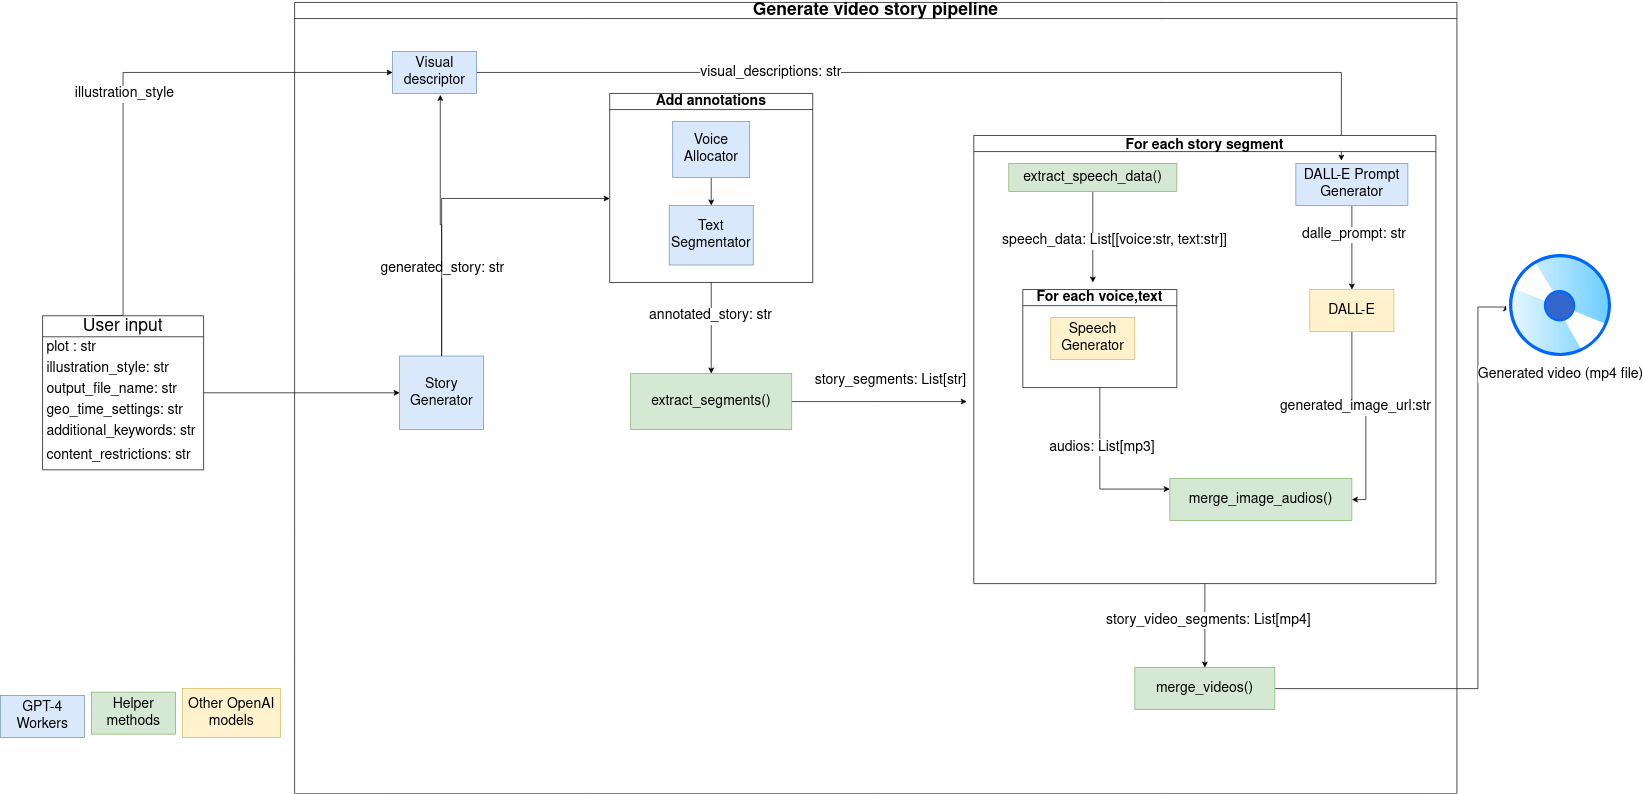

The diagram above was exported from draw.io. Its source (the exported page's mxGraphModel, read from the mxfile embedded in the PNG):
<mxGraphModel dx="2651" dy="1391" grid="1" gridSize="10" guides="1" tooltips="1" connect="1" arrows="1" fold="1" page="1" pageScale="1" pageWidth="827" pageHeight="1169" math="0" shadow="0">
  <root>
    <mxCell id="WIyWlLk6GJQsqaUBKTNV-0" />
    <mxCell id="WIyWlLk6GJQsqaUBKTNV-1" parent="WIyWlLk6GJQsqaUBKTNV-0" />
    <mxCell id="u7_RT7S0j-0RNeF4Ib3w-65" style="edgeStyle=orthogonalEdgeStyle;rounded=0;orthogonalLoop=1;jettySize=auto;html=1;entryX=0;entryY=0.5;entryDx=0;entryDy=0;" parent="WIyWlLk6GJQsqaUBKTNV-1" source="u7_RT7S0j-0RNeF4Ib3w-5" target="u7_RT7S0j-0RNeF4Ib3w-13" edge="1">
      <mxGeometry relative="1" as="geometry" />
    </mxCell>
    <mxCell id="u7_RT7S0j-0RNeF4Ib3w-66" style="edgeStyle=orthogonalEdgeStyle;rounded=0;orthogonalLoop=1;jettySize=auto;html=1;entryX=0;entryY=0.5;entryDx=0;entryDy=0;exitX=0.326;exitY=-0.002;exitDx=0;exitDy=0;exitPerimeter=0;" parent="WIyWlLk6GJQsqaUBKTNV-1" target="u7_RT7S0j-0RNeF4Ib3w-23" edge="1" source="u7_RT7S0j-0RNeF4Ib3w-5">
      <mxGeometry relative="1" as="geometry">
        <mxPoint x="-40" y="230" as="sourcePoint" />
        <mxPoint x="445" y="980" as="targetPoint" />
        <Array as="points">
          <mxPoint x="5" y="517" />
          <mxPoint x="5" y="170" />
        </Array>
      </mxGeometry>
    </mxCell>
    <mxCell id="u7_RT7S0j-0RNeF4Ib3w-67" value="&lt;font style=&quot;font-size: 20px;&quot;&gt;illustration_style&lt;/font&gt;" style="edgeLabel;html=1;align=center;verticalAlign=middle;resizable=0;points=[];" parent="u7_RT7S0j-0RNeF4Ib3w-66" vertex="1" connectable="0">
      <mxGeometry x="-0.075" y="-1" relative="1" as="geometry">
        <mxPoint as="offset" />
      </mxGeometry>
    </mxCell>
    <mxCell id="u7_RT7S0j-0RNeF4Ib3w-5" value="&lt;font style=&quot;font-size: 25px;&quot;&gt;User input&lt;/font&gt;" style="swimlane;fontStyle=0;childLayout=stackLayout;horizontal=1;startSize=30;horizontalStack=0;resizeParent=1;resizeParentMax=0;resizeLast=0;collapsible=1;marginBottom=0;whiteSpace=wrap;html=1;" parent="WIyWlLk6GJQsqaUBKTNV-1" vertex="1">
      <mxGeometry x="-110" y="517.5" width="230" height="220" as="geometry" />
    </mxCell>
    <mxCell id="u7_RT7S0j-0RNeF4Ib3w-6" value="&lt;font style=&quot;font-size: 20px;&quot;&gt;plot : str&lt;br&gt;&lt;/font&gt;" style="text;strokeColor=none;fillColor=none;align=left;verticalAlign=middle;spacingLeft=4;spacingRight=4;overflow=hidden;points=[[0,0.5],[1,0.5]];portConstraint=eastwest;rotatable=0;whiteSpace=wrap;html=1;" parent="u7_RT7S0j-0RNeF4Ib3w-5" vertex="1">
      <mxGeometry y="30" width="230" height="30" as="geometry" />
    </mxCell>
    <mxCell id="u7_RT7S0j-0RNeF4Ib3w-7" value="&lt;font style=&quot;font-size: 20px;&quot;&gt;illustration_style: str&lt;br&gt;&lt;/font&gt;" style="text;strokeColor=none;fillColor=none;align=left;verticalAlign=middle;spacingLeft=4;spacingRight=4;overflow=hidden;points=[[0,0.5],[1,0.5]];portConstraint=eastwest;rotatable=0;whiteSpace=wrap;html=1;" parent="u7_RT7S0j-0RNeF4Ib3w-5" vertex="1">
      <mxGeometry y="60" width="230" height="30" as="geometry" />
    </mxCell>
    <mxCell id="u7_RT7S0j-0RNeF4Ib3w-61" value="&lt;font style=&quot;font-size: 20px;&quot;&gt;output_file_name: str&lt;br&gt;&lt;/font&gt;" style="text;strokeColor=none;fillColor=none;align=left;verticalAlign=middle;spacingLeft=4;spacingRight=4;overflow=hidden;points=[[0,0.5],[1,0.5]];portConstraint=eastwest;rotatable=0;whiteSpace=wrap;html=1;" parent="u7_RT7S0j-0RNeF4Ib3w-5" vertex="1">
      <mxGeometry y="90" width="230" height="30" as="geometry" />
    </mxCell>
    <mxCell id="u7_RT7S0j-0RNeF4Ib3w-62" value="&lt;font style=&quot;font-size: 20px;&quot;&gt;geo_time_settings: str&lt;br&gt;&lt;/font&gt;" style="text;strokeColor=none;fillColor=none;align=left;verticalAlign=middle;spacingLeft=4;spacingRight=4;overflow=hidden;points=[[0,0.5],[1,0.5]];portConstraint=eastwest;rotatable=0;whiteSpace=wrap;html=1;" parent="u7_RT7S0j-0RNeF4Ib3w-5" vertex="1">
      <mxGeometry y="120" width="230" height="30" as="geometry" />
    </mxCell>
    <mxCell id="u7_RT7S0j-0RNeF4Ib3w-63" value="&lt;font style=&quot;font-size: 20px;&quot;&gt;additional_keywords: str&lt;br&gt;&lt;/font&gt;" style="text;strokeColor=none;fillColor=none;align=left;verticalAlign=middle;spacingLeft=4;spacingRight=4;overflow=hidden;points=[[0,0.5],[1,0.5]];portConstraint=eastwest;rotatable=0;whiteSpace=wrap;html=1;" parent="u7_RT7S0j-0RNeF4Ib3w-5" vertex="1">
      <mxGeometry y="150" width="230" height="30" as="geometry" />
    </mxCell>
    <mxCell id="u7_RT7S0j-0RNeF4Ib3w-64" value="&lt;font style=&quot;font-size: 20px;&quot;&gt;content_restrictions: str&lt;br&gt;&lt;/font&gt;" style="text;strokeColor=none;fillColor=none;align=left;verticalAlign=middle;spacingLeft=4;spacingRight=4;overflow=hidden;points=[[0,0.5],[1,0.5]];portConstraint=eastwest;rotatable=0;whiteSpace=wrap;html=1;" parent="u7_RT7S0j-0RNeF4Ib3w-5" vertex="1">
      <mxGeometry y="180" width="230" height="40" as="geometry" />
    </mxCell>
    <mxCell id="u7_RT7S0j-0RNeF4Ib3w-125" style="edgeStyle=orthogonalEdgeStyle;rounded=0;orthogonalLoop=1;jettySize=auto;html=1;" parent="WIyWlLk6GJQsqaUBKTNV-1" source="u7_RT7S0j-0RNeF4Ib3w-13" edge="1">
      <mxGeometry relative="1" as="geometry">
        <mxPoint x="700" y="350" as="targetPoint" />
        <Array as="points">
          <mxPoint x="460" y="350" />
        </Array>
      </mxGeometry>
    </mxCell>
    <mxCell id="u7_RT7S0j-0RNeF4Ib3w-126" value="&lt;font style=&quot;font-size: 20px;&quot;&gt;generated_story: str&lt;br&gt;&lt;/font&gt;" style="edgeLabel;html=1;align=center;verticalAlign=middle;resizable=0;points=[];" parent="u7_RT7S0j-0RNeF4Ib3w-125" vertex="1" connectable="0">
      <mxGeometry x="0.0172" y="-5" relative="1" as="geometry">
        <mxPoint x="-11" y="95" as="offset" />
      </mxGeometry>
    </mxCell>
    <mxCell id="u7_RT7S0j-0RNeF4Ib3w-97" style="edgeStyle=orthogonalEdgeStyle;rounded=0;orthogonalLoop=1;jettySize=auto;html=1;entryX=0.5;entryY=0;entryDx=0;entryDy=0;" parent="WIyWlLk6GJQsqaUBKTNV-1" source="u7_RT7S0j-0RNeF4Ib3w-22" target="u7_RT7S0j-0RNeF4Ib3w-96" edge="1">
      <mxGeometry relative="1" as="geometry" />
    </mxCell>
    <mxCell id="u7_RT7S0j-0RNeF4Ib3w-98" value="&lt;font style=&quot;font-size: 20px;&quot;&gt;annotated_story: str&lt;br&gt;&lt;/font&gt;" style="edgeLabel;html=1;align=center;verticalAlign=middle;resizable=0;points=[];" parent="u7_RT7S0j-0RNeF4Ib3w-97" vertex="1" connectable="0">
      <mxGeometry x="-0.2696" y="-2" relative="1" as="geometry">
        <mxPoint as="offset" />
      </mxGeometry>
    </mxCell>
    <mxCell id="u7_RT7S0j-0RNeF4Ib3w-22" value="&lt;font style=&quot;font-size: 20px;&quot;&gt;Add annotations&lt;/font&gt;" style="swimlane;whiteSpace=wrap;html=1;" parent="WIyWlLk6GJQsqaUBKTNV-1" vertex="1">
      <mxGeometry x="700" y="200" width="290" height="270" as="geometry" />
    </mxCell>
    <mxCell id="u7_RT7S0j-0RNeF4Ib3w-103" style="edgeStyle=orthogonalEdgeStyle;rounded=0;orthogonalLoop=1;jettySize=auto;html=1;entryX=0.5;entryY=0;entryDx=0;entryDy=0;" parent="u7_RT7S0j-0RNeF4Ib3w-22" source="u7_RT7S0j-0RNeF4Ib3w-20" target="u7_RT7S0j-0RNeF4Ib3w-21" edge="1">
      <mxGeometry relative="1" as="geometry" />
    </mxCell>
    <mxCell id="u7_RT7S0j-0RNeF4Ib3w-20" value="&lt;font style=&quot;font-size: 20px;&quot;&gt;Voice Allocator&lt;/font&gt;" style="rounded=0;whiteSpace=wrap;html=1;fillColor=#dae8fc;strokeColor=#6c8ebf;" parent="u7_RT7S0j-0RNeF4Ib3w-22" vertex="1">
      <mxGeometry x="90" y="40" width="110" height="80" as="geometry" />
    </mxCell>
    <mxCell id="u7_RT7S0j-0RNeF4Ib3w-21" value="&lt;font style=&quot;font-size: 20px;&quot;&gt;Text Segmentator&lt;br&gt;&lt;/font&gt;" style="rounded=0;whiteSpace=wrap;html=1;fillColor=#dae8fc;strokeColor=#6c8ebf;" parent="u7_RT7S0j-0RNeF4Ib3w-22" vertex="1">
      <mxGeometry x="85" y="160" width="120" height="85" as="geometry" />
    </mxCell>
    <mxCell id="u7_RT7S0j-0RNeF4Ib3w-130" style="edgeStyle=orthogonalEdgeStyle;rounded=0;orthogonalLoop=1;jettySize=auto;html=1;entryX=0.406;entryY=-0.067;entryDx=0;entryDy=0;entryPerimeter=0;" parent="WIyWlLk6GJQsqaUBKTNV-1" source="u7_RT7S0j-0RNeF4Ib3w-23" edge="1" target="u7_RT7S0j-0RNeF4Ib3w-49">
      <mxGeometry relative="1" as="geometry">
        <mxPoint x="1220" y="690" as="targetPoint" />
        <Array as="points">
          <mxPoint x="1745" y="170" />
        </Array>
      </mxGeometry>
    </mxCell>
    <mxCell id="u7_RT7S0j-0RNeF4Ib3w-131" value="&lt;font style=&quot;font-size: 20px;&quot;&gt;visual_descriptions: str&lt;br&gt;&lt;/font&gt;" style="edgeLabel;html=1;align=center;verticalAlign=middle;resizable=0;points=[];" parent="u7_RT7S0j-0RNeF4Ib3w-130" vertex="1" connectable="0">
      <mxGeometry x="-0.3837" relative="1" as="geometry">
        <mxPoint as="offset" />
      </mxGeometry>
    </mxCell>
    <mxCell id="u7_RT7S0j-0RNeF4Ib3w-88" value="" style="edgeStyle=orthogonalEdgeStyle;rounded=0;orthogonalLoop=1;jettySize=auto;html=1;" parent="WIyWlLk6GJQsqaUBKTNV-1" source="u7_RT7S0j-0RNeF4Ib3w-42" target="u7_RT7S0j-0RNeF4Ib3w-91" edge="1">
      <mxGeometry relative="1" as="geometry">
        <mxPoint x="1405" y="780" as="targetPoint" />
      </mxGeometry>
    </mxCell>
    <mxCell id="u7_RT7S0j-0RNeF4Ib3w-89" value="&lt;font style=&quot;font-size: 20px;&quot;&gt;story_video_segments: List[mp4]&lt;/font&gt;" style="edgeLabel;html=1;align=center;verticalAlign=middle;resizable=0;points=[];" parent="u7_RT7S0j-0RNeF4Ib3w-88" vertex="1" connectable="0">
      <mxGeometry x="-0.1265" y="4" relative="1" as="geometry">
        <mxPoint as="offset" />
      </mxGeometry>
    </mxCell>
    <mxCell id="u7_RT7S0j-0RNeF4Ib3w-42" value="For each story segment" style="swimlane;fontSize=20;" parent="WIyWlLk6GJQsqaUBKTNV-1" vertex="1">
      <mxGeometry x="1220" y="260" width="660" height="640" as="geometry" />
    </mxCell>
    <mxCell id="u7_RT7S0j-0RNeF4Ib3w-74" style="edgeStyle=orthogonalEdgeStyle;rounded=0;orthogonalLoop=1;jettySize=auto;html=1;" parent="u7_RT7S0j-0RNeF4Ib3w-42" source="u7_RT7S0j-0RNeF4Ib3w-44" edge="1">
      <mxGeometry relative="1" as="geometry">
        <mxPoint x="170" y="210" as="targetPoint" />
      </mxGeometry>
    </mxCell>
    <mxCell id="u7_RT7S0j-0RNeF4Ib3w-75" value="&lt;font style=&quot;font-size: 20px;&quot;&gt;speech_data: List[[voice:str, text:str]]&lt;/font&gt;" style="edgeLabel;html=1;align=center;verticalAlign=middle;resizable=0;points=[];" parent="u7_RT7S0j-0RNeF4Ib3w-74" vertex="1" connectable="0">
      <mxGeometry x="0.1889" relative="1" as="geometry">
        <mxPoint x="30" y="-7" as="offset" />
      </mxGeometry>
    </mxCell>
    <mxCell id="u7_RT7S0j-0RNeF4Ib3w-44" value="&lt;font style=&quot;font-size: 20px;&quot;&gt;extract_speech_data()&lt;/font&gt;" style="whiteSpace=wrap;html=1;fillColor=#d5e8d4;strokeColor=#82b366;" parent="u7_RT7S0j-0RNeF4Ib3w-42" vertex="1">
      <mxGeometry x="50" y="40" width="240" height="40" as="geometry" />
    </mxCell>
    <mxCell id="u7_RT7S0j-0RNeF4Ib3w-81" value="" style="edgeStyle=orthogonalEdgeStyle;rounded=0;orthogonalLoop=1;jettySize=auto;html=1;" parent="u7_RT7S0j-0RNeF4Ib3w-42" source="u7_RT7S0j-0RNeF4Ib3w-49" target="u7_RT7S0j-0RNeF4Ib3w-80" edge="1">
      <mxGeometry relative="1" as="geometry" />
    </mxCell>
    <mxCell id="u7_RT7S0j-0RNeF4Ib3w-82" value="&lt;font style=&quot;font-size: 20px;&quot;&gt;dalle_prompt: str&lt;/font&gt;" style="edgeLabel;html=1;align=center;verticalAlign=middle;resizable=0;points=[];" parent="u7_RT7S0j-0RNeF4Ib3w-81" vertex="1" connectable="0">
      <mxGeometry x="-0.3111" y="2" relative="1" as="geometry">
        <mxPoint as="offset" />
      </mxGeometry>
    </mxCell>
    <mxCell id="u7_RT7S0j-0RNeF4Ib3w-49" value="&lt;font style=&quot;font-size: 20px;&quot;&gt;DALL-E Prompt Generator&lt;/font&gt;" style="whiteSpace=wrap;html=1;fillColor=#dae8fc;strokeColor=#6c8ebf;" parent="u7_RT7S0j-0RNeF4Ib3w-42" vertex="1">
      <mxGeometry x="460" y="40" width="160" height="60" as="geometry" />
    </mxCell>
    <mxCell id="u7_RT7S0j-0RNeF4Ib3w-53" style="edgeStyle=orthogonalEdgeStyle;rounded=0;orthogonalLoop=1;jettySize=auto;html=1;entryX=0;entryY=0.25;entryDx=0;entryDy=0;exitX=0.5;exitY=1;exitDx=0;exitDy=0;" parent="u7_RT7S0j-0RNeF4Ib3w-42" source="u7_RT7S0j-0RNeF4Ib3w-50" target="u7_RT7S0j-0RNeF4Ib3w-55" edge="1">
      <mxGeometry relative="1" as="geometry">
        <mxPoint x="120" y="390" as="targetPoint" />
      </mxGeometry>
    </mxCell>
    <mxCell id="u7_RT7S0j-0RNeF4Ib3w-76" value="&lt;font style=&quot;font-size: 20px;&quot;&gt;audios: List[mp3]&lt;/font&gt;" style="edgeLabel;html=1;align=center;verticalAlign=middle;resizable=0;points=[];" parent="u7_RT7S0j-0RNeF4Ib3w-53" vertex="1" connectable="0">
      <mxGeometry x="-0.3091" y="2" relative="1" as="geometry">
        <mxPoint as="offset" />
      </mxGeometry>
    </mxCell>
    <mxCell id="u7_RT7S0j-0RNeF4Ib3w-50" value="&lt;font style=&quot;font-size: 20px;&quot;&gt;For each voice,text&lt;/font&gt;" style="swimlane;whiteSpace=wrap;html=1;" parent="u7_RT7S0j-0RNeF4Ib3w-42" vertex="1">
      <mxGeometry x="70" y="220" width="220" height="140" as="geometry" />
    </mxCell>
    <mxCell id="u7_RT7S0j-0RNeF4Ib3w-51" value="&lt;font style=&quot;font-size: 20px;&quot;&gt;Speech Generator&lt;/font&gt;" style="whiteSpace=wrap;html=1;fillColor=#fff2cc;strokeColor=#d6b656;" parent="u7_RT7S0j-0RNeF4Ib3w-50" vertex="1">
      <mxGeometry x="40" y="40" width="120" height="60" as="geometry" />
    </mxCell>
    <mxCell id="u7_RT7S0j-0RNeF4Ib3w-55" value="&lt;font style=&quot;font-size: 20px;&quot;&gt;merge_image_audios()&lt;/font&gt;" style="rounded=0;whiteSpace=wrap;html=1;fillColor=#d5e8d4;strokeColor=#82b366;" parent="u7_RT7S0j-0RNeF4Ib3w-42" vertex="1">
      <mxGeometry x="280" y="490" width="260" height="60" as="geometry" />
    </mxCell>
    <mxCell id="u7_RT7S0j-0RNeF4Ib3w-83" style="edgeStyle=orthogonalEdgeStyle;rounded=0;orthogonalLoop=1;jettySize=auto;html=1;entryX=1;entryY=0.5;entryDx=0;entryDy=0;" parent="u7_RT7S0j-0RNeF4Ib3w-42" source="u7_RT7S0j-0RNeF4Ib3w-80" target="u7_RT7S0j-0RNeF4Ib3w-55" edge="1">
      <mxGeometry relative="1" as="geometry" />
    </mxCell>
    <mxCell id="u7_RT7S0j-0RNeF4Ib3w-84" value="&lt;font style=&quot;font-size: 20px;&quot;&gt;generated_image_url:str&lt;/font&gt;" style="edgeLabel;html=1;align=center;verticalAlign=middle;resizable=0;points=[];" parent="u7_RT7S0j-0RNeF4Ib3w-83" vertex="1" connectable="0">
      <mxGeometry x="-0.22" y="-2" relative="1" as="geometry">
        <mxPoint as="offset" />
      </mxGeometry>
    </mxCell>
    <mxCell id="u7_RT7S0j-0RNeF4Ib3w-80" value="&lt;font style=&quot;font-size: 20px;&quot;&gt;DALL-E &lt;/font&gt;" style="whiteSpace=wrap;html=1;fillColor=#fff2cc;strokeColor=#d6b656;" parent="u7_RT7S0j-0RNeF4Ib3w-42" vertex="1">
      <mxGeometry x="480" y="220" width="120" height="60" as="geometry" />
    </mxCell>
    <mxCell id="u7_RT7S0j-0RNeF4Ib3w-113" style="edgeStyle=orthogonalEdgeStyle;rounded=0;orthogonalLoop=1;jettySize=auto;html=1;entryX=0;entryY=0.5;entryDx=0;entryDy=0;" parent="WIyWlLk6GJQsqaUBKTNV-1" source="u7_RT7S0j-0RNeF4Ib3w-91" target="u7_RT7S0j-0RNeF4Ib3w-114" edge="1">
      <mxGeometry relative="1" as="geometry">
        <mxPoint x="1970" y="640" as="targetPoint" />
        <Array as="points">
          <mxPoint x="1940" y="1050" />
          <mxPoint x="1940" y="505" />
        </Array>
      </mxGeometry>
    </mxCell>
    <mxCell id="u7_RT7S0j-0RNeF4Ib3w-91" value="&lt;font style=&quot;font-size: 20px;&quot;&gt;merge_videos()&lt;/font&gt;" style="rounded=0;whiteSpace=wrap;html=1;fillColor=#d5e8d4;strokeColor=#82b366;" parent="WIyWlLk6GJQsqaUBKTNV-1" vertex="1">
      <mxGeometry x="1450" y="1020" width="200" height="60" as="geometry" />
    </mxCell>
    <mxCell id="u7_RT7S0j-0RNeF4Ib3w-99" style="edgeStyle=orthogonalEdgeStyle;rounded=0;orthogonalLoop=1;jettySize=auto;html=1;" parent="WIyWlLk6GJQsqaUBKTNV-1" source="u7_RT7S0j-0RNeF4Ib3w-96" edge="1">
      <mxGeometry relative="1" as="geometry">
        <mxPoint x="1210" y="640" as="targetPoint" />
      </mxGeometry>
    </mxCell>
    <mxCell id="u7_RT7S0j-0RNeF4Ib3w-100" value="&lt;font style=&quot;font-size: 20px;&quot;&gt;story_segments: List[str]&lt;/font&gt;" style="edgeLabel;html=1;align=center;verticalAlign=middle;resizable=0;points=[];" parent="u7_RT7S0j-0RNeF4Ib3w-99" vertex="1" connectable="0">
      <mxGeometry x="-0.0139" y="-2" relative="1" as="geometry">
        <mxPoint x="16" y="-32" as="offset" />
      </mxGeometry>
    </mxCell>
    <mxCell id="u7_RT7S0j-0RNeF4Ib3w-96" value="&lt;font style=&quot;font-size: 20px;&quot;&gt;extract_segments()&lt;/font&gt;" style="rounded=0;whiteSpace=wrap;html=1;fillColor=#d5e8d4;strokeColor=#82b366;" parent="WIyWlLk6GJQsqaUBKTNV-1" vertex="1">
      <mxGeometry x="730" y="600" width="230" height="80" as="geometry" />
    </mxCell>
    <mxCell id="u7_RT7S0j-0RNeF4Ib3w-112" style="edgeStyle=orthogonalEdgeStyle;rounded=0;orthogonalLoop=1;jettySize=auto;html=1;exitX=0.5;exitY=1;exitDx=0;exitDy=0;" parent="WIyWlLk6GJQsqaUBKTNV-1" source="u7_RT7S0j-0RNeF4Ib3w-91" target="u7_RT7S0j-0RNeF4Ib3w-91" edge="1">
      <mxGeometry relative="1" as="geometry" />
    </mxCell>
    <mxCell id="u7_RT7S0j-0RNeF4Ib3w-114" value="&lt;font style=&quot;font-size: 20px;&quot;&gt;Generated video (mp4 file)&lt;br&gt;&lt;/font&gt;" style="image;aspect=fixed;perimeter=ellipsePerimeter;html=1;align=center;shadow=0;dashed=0;spacingTop=3;image=img/lib/active_directory/cd_dvd.svg;" parent="WIyWlLk6GJQsqaUBKTNV-1" vertex="1">
      <mxGeometry x="1980" y="425" width="155" height="155" as="geometry" />
    </mxCell>
    <mxCell id="u7_RT7S0j-0RNeF4Ib3w-118" value="&lt;font style=&quot;font-size: 20px;&quot;&gt;GPT-4 Workers&lt;br&gt;&lt;/font&gt;" style="rounded=0;whiteSpace=wrap;html=1;fillColor=#dae8fc;strokeColor=#6c8ebf;" parent="WIyWlLk6GJQsqaUBKTNV-1" vertex="1">
      <mxGeometry x="-170" y="1060" width="120" height="60" as="geometry" />
    </mxCell>
    <mxCell id="u7_RT7S0j-0RNeF4Ib3w-119" value="&lt;font style=&quot;font-size: 20px;&quot;&gt;Helper methods&lt;/font&gt;" style="rounded=0;whiteSpace=wrap;html=1;fillColor=#d5e8d4;strokeColor=#82b366;" parent="WIyWlLk6GJQsqaUBKTNV-1" vertex="1">
      <mxGeometry x="-40" y="1055" width="120" height="60" as="geometry" />
    </mxCell>
    <mxCell id="u7_RT7S0j-0RNeF4Ib3w-120" value="&lt;font style=&quot;font-size: 20px;&quot;&gt;Other OpenAI models&lt;br&gt;&lt;/font&gt;" style="rounded=0;whiteSpace=wrap;html=1;fillColor=#fff2cc;strokeColor=#d6b656;" parent="WIyWlLk6GJQsqaUBKTNV-1" vertex="1">
      <mxGeometry x="90" y="1050" width="140" height="70" as="geometry" />
    </mxCell>
    <mxCell id="u7_RT7S0j-0RNeF4Ib3w-121" value="&lt;font style=&quot;font-size: 25px;&quot;&gt;Generate video story pipeline&lt;br&gt;&lt;/font&gt;" style="swimlane;whiteSpace=wrap;html=1;startSize=23;" parent="WIyWlLk6GJQsqaUBKTNV-1" vertex="1">
      <mxGeometry x="250" y="70" width="1660" height="1130" as="geometry" />
    </mxCell>
    <mxCell id="u7_RT7S0j-0RNeF4Ib3w-23" value="&lt;font style=&quot;font-size: 20px;&quot;&gt;Visual descriptor&lt;/font&gt;" style="rounded=0;whiteSpace=wrap;html=1;fillColor=#dae8fc;strokeColor=#6c8ebf;" parent="u7_RT7S0j-0RNeF4Ib3w-121" vertex="1">
      <mxGeometry x="140" y="70" width="120" height="60" as="geometry" />
    </mxCell>
    <mxCell id="u7_RT7S0j-0RNeF4Ib3w-13" value="&lt;font style=&quot;font-size: 20px;&quot;&gt;Story Generator&lt;/font&gt;" style="rounded=0;whiteSpace=wrap;html=1;fillColor=#dae8fc;strokeColor=#6c8ebf;" parent="u7_RT7S0j-0RNeF4Ib3w-121" vertex="1">
      <mxGeometry x="150" y="505" width="120" height="105" as="geometry" />
    </mxCell>
    <mxCell id="TTA-nWy14LsdaPNOLW5k-1" style="edgeStyle=orthogonalEdgeStyle;rounded=0;orthogonalLoop=1;jettySize=auto;html=1;entryX=0.567;entryY=1.033;entryDx=0;entryDy=0;entryPerimeter=0;" edge="1" parent="u7_RT7S0j-0RNeF4Ib3w-121" source="u7_RT7S0j-0RNeF4Ib3w-13" target="u7_RT7S0j-0RNeF4Ib3w-23">
      <mxGeometry relative="1" as="geometry" />
    </mxCell>
  </root>
</mxGraphModel>